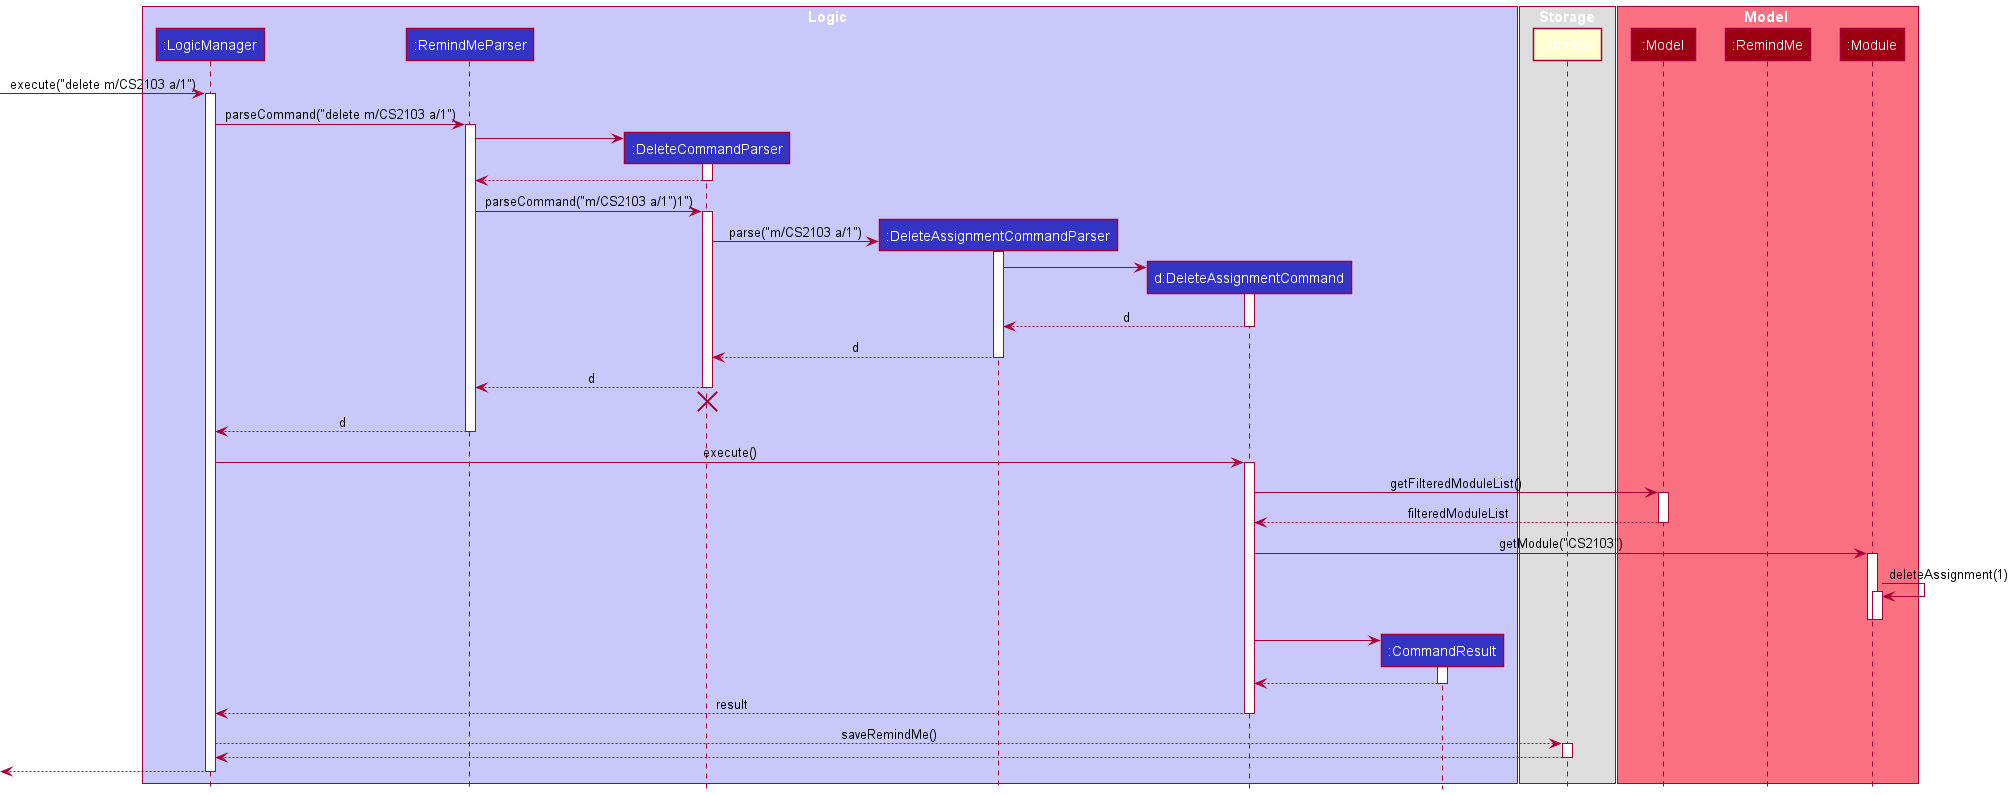

The diagram above was rendered by PlantUML. Its source (embedded in the PNG):
@startuml
!include style.puml

box Logic LOGIC_COLOR_T1
participant ":LogicManager" as LogicManager LOGIC_COLOR
participant ":RemindMeParser" as RemindMeParser LOGIC_COLOR
participant ":DeleteCommandParser" as DeleteCommandParser LOGIC_COLOR
participant ":DeleteAssignmentCommandParser" as DeleteAssignmentCommandParser LOGIC_COLOR
participant "d:DeleteAssignmentCommand" as DeleteAssignmentCommand LOGIC_COLOR
participant ":CommandResult" as CommandResult LOGIC_COLOR
end box

box Storage
participant ":Storage" as Storage
end box

box Model MODEL_COLOR_T1
participant ":Model" as Model MODEL_COLOR
participant ":RemindMe" as RemindMe MODEL_COLOR
participant ":Module" as Module MODEL_COLOR
end box

[-> LogicManager : execute("delete m/CS2103 a/1")
activate LogicManager

LogicManager -> RemindMeParser : parseCommand("delete m/CS2103 a/1")
activate RemindMeParser

create DeleteCommandParser
RemindMeParser -> DeleteCommandParser
activate DeleteCommandParser

DeleteCommandParser --> RemindMeParser
deactivate DeleteCommandParser

RemindMeParser -> DeleteCommandParser : parseCommand("m/CS2103 a/1")1")
activate DeleteCommandParser

create DeleteAssignmentCommandParser
DeleteCommandParser -> DeleteAssignmentCommandParser : parse("m/CS2103 a/1")
activate DeleteAssignmentCommandParser

create DeleteAssignmentCommand
DeleteAssignmentCommandParser -> DeleteAssignmentCommand
activate DeleteAssignmentCommand

DeleteAssignmentCommand --> DeleteAssignmentCommandParser : d
deactivate DeleteAssignmentCommand

DeleteAssignmentCommandParser --> DeleteCommandParser : d
deactivate DeleteAssignmentCommandParser


DeleteCommandParser --> RemindMeParser : d
deactivate DeleteCommandParser
'Hidden arrow to position the destroy marker below the end of the activation bar.
DeleteCommandParser -[hidden]-> RemindMeParser
destroy DeleteCommandParser

RemindMeParser --> LogicManager : d
deactivate RemindMeParser

LogicManager -> DeleteAssignmentCommand : execute()
activate DeleteAssignmentCommand

DeleteAssignmentCommand -> Model : getFilteredModuleList()
activate Model

Model --> DeleteAssignmentCommand : filteredModuleList
deactivate Model

DeleteAssignmentCommand -> Module : getModule("CS2103")

activate Module

Module -> Module : deleteAssignment(1)
activate Module
deactivate Module
deactivate Module

create CommandResult
DeleteAssignmentCommand -> CommandResult
activate CommandResult

CommandResult --> DeleteAssignmentCommand
deactivate CommandResult

DeleteAssignmentCommand --> LogicManager : result
deactivate DeleteAssignmentCommand

LogicManager --> Storage : saveRemindMe()
activate Storage
Storage --> LogicManager
deactivate Storage

[<--LogicManager
deactivate LogicManager
@enduml